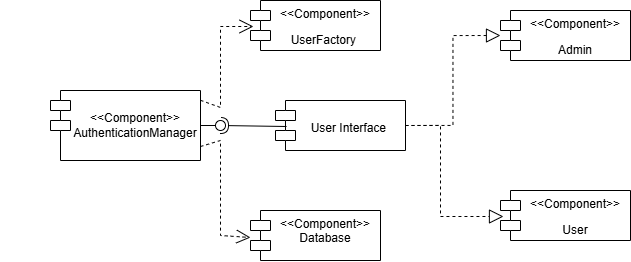

The diagram above was exported from draw.io. Its source (the exported page's mxGraphModel, read from the mxfile embedded in the PNG):
<mxGraphModel dx="880" dy="452" grid="1" gridSize="10" guides="1" tooltips="1" connect="1" arrows="1" fold="1" page="1" pageScale="1" pageWidth="1100" pageHeight="850" background="none" math="0" shadow="0">
  <root>
    <mxCell id="0" />
    <mxCell id="1" parent="0" />
    <mxCell id="saxZRb8fS9Y3ju5To_BR-26" value="" style="ellipse;whiteSpace=wrap;html=1;align=center;aspect=fixed;fillColor=none;strokeColor=none;resizable=0;perimeter=centerPerimeter;rotatable=0;allowArrows=0;points=[];outlineConnect=1;" vertex="1" parent="1">
      <mxGeometry x="20" y="320" width="10" height="10" as="geometry" />
    </mxCell>
    <mxCell id="saxZRb8fS9Y3ju5To_BR-40" value="&lt;div&gt;&lt;br&gt;&lt;/div&gt;&amp;lt;&amp;lt;Component&amp;gt;&amp;gt;&lt;div&gt;AuthenticationManager&lt;/div&gt;" style="shape=module;align=left;spacingLeft=20;align=center;verticalAlign=top;whiteSpace=wrap;html=1;" vertex="1" parent="1">
      <mxGeometry x="70" y="160" width="150" height="70" as="geometry" />
    </mxCell>
    <mxCell id="saxZRb8fS9Y3ju5To_BR-41" value="&lt;div&gt;&lt;strong style=&quot;background-color: transparent; color: light-dark(rgb(0, 0, 0), rgb(255, 255, 255));&quot;&gt;&lt;br&gt;&lt;/strong&gt;&lt;/div&gt;&lt;div&gt;&lt;span style=&quot;background-color: transparent; color: light-dark(rgb(0, 0, 0), rgb(255, 255, 255));&quot;&gt;User Interface&amp;nbsp;&lt;/span&gt;&lt;/div&gt;" style="shape=module;align=left;spacingLeft=20;align=center;verticalAlign=top;whiteSpace=wrap;html=1;" vertex="1" parent="1">
      <mxGeometry x="295" y="170" width="130" height="50" as="geometry" />
    </mxCell>
    <mxCell id="saxZRb8fS9Y3ju5To_BR-42" value="&amp;lt;&amp;lt;Component&amp;gt;&amp;gt;&lt;div&gt;&lt;p data-pm-slice=&quot;1 1 [&amp;quot;ordered_list&amp;quot;,{&amp;quot;spread&amp;quot;:true,&amp;quot;startingNumber&amp;quot;:1,&amp;quot;start&amp;quot;:2184,&amp;quot;end&amp;quot;:2886},&amp;quot;regular_list_item&amp;quot;,{&amp;quot;start&amp;quot;:2433,&amp;quot;end&amp;quot;:2632}]&quot;&gt;UserFactory&amp;nbsp;&lt;/p&gt;&lt;/div&gt;" style="shape=module;align=left;spacingLeft=20;align=center;verticalAlign=top;whiteSpace=wrap;html=1;" vertex="1" parent="1">
      <mxGeometry x="270" y="70" width="130" height="50" as="geometry" />
    </mxCell>
    <mxCell id="saxZRb8fS9Y3ju5To_BR-43" value="&amp;lt;&amp;lt;Component&amp;gt;&amp;gt;&lt;div&gt;Database&lt;/div&gt;" style="shape=module;align=left;spacingLeft=20;align=center;verticalAlign=top;whiteSpace=wrap;html=1;" vertex="1" parent="1">
      <mxGeometry x="270" y="280" width="130" height="50" as="geometry" />
    </mxCell>
    <mxCell id="saxZRb8fS9Y3ju5To_BR-44" value="" style="rounded=0;orthogonalLoop=1;jettySize=auto;html=1;endArrow=halfCircle;endFill=0;endSize=6;strokeWidth=1;sketch=0;exitX=0.085;exitY=0.52;exitDx=0;exitDy=0;exitPerimeter=0;" edge="1" parent="1" source="saxZRb8fS9Y3ju5To_BR-41">
      <mxGeometry relative="1" as="geometry">
        <mxPoint x="450" y="235" as="sourcePoint" />
        <mxPoint x="240" y="195" as="targetPoint" />
      </mxGeometry>
    </mxCell>
    <mxCell id="saxZRb8fS9Y3ju5To_BR-45" value="" style="rounded=0;orthogonalLoop=1;jettySize=auto;html=1;endArrow=oval;endFill=0;sketch=0;sourcePerimeterSpacing=0;targetPerimeterSpacing=0;endSize=10;exitX=1;exitY=0.5;exitDx=0;exitDy=0;" edge="1" parent="1" source="saxZRb8fS9Y3ju5To_BR-40">
      <mxGeometry relative="1" as="geometry">
        <mxPoint x="410" y="235" as="sourcePoint" />
        <mxPoint x="240" y="195" as="targetPoint" />
      </mxGeometry>
    </mxCell>
    <mxCell id="saxZRb8fS9Y3ju5To_BR-46" value="" style="ellipse;whiteSpace=wrap;html=1;align=center;aspect=fixed;fillColor=none;strokeColor=none;resizable=0;perimeter=centerPerimeter;rotatable=0;allowArrows=0;points=[];outlineConnect=1;" vertex="1" parent="1">
      <mxGeometry x="425" y="230" width="10" height="10" as="geometry" />
    </mxCell>
    <mxCell id="saxZRb8fS9Y3ju5To_BR-47" value="" style="endArrow=open;endSize=12;dashed=1;html=1;rounded=0;exitX=1;exitY=0.14;exitDx=0;exitDy=0;entryX=0.023;entryY=0.52;entryDx=0;entryDy=0;entryPerimeter=0;exitPerimeter=0;" edge="1" parent="1" source="saxZRb8fS9Y3ju5To_BR-40" target="saxZRb8fS9Y3ju5To_BR-42">
      <mxGeometry width="160" relative="1" as="geometry">
        <mxPoint x="350" y="230" as="sourcePoint" />
        <mxPoint x="510" y="230" as="targetPoint" />
        <Array as="points">
          <mxPoint x="240" y="177" />
          <mxPoint x="240" y="96" />
        </Array>
      </mxGeometry>
    </mxCell>
    <mxCell id="saxZRb8fS9Y3ju5To_BR-48" value="" style="endArrow=open;endSize=12;dashed=1;html=1;rounded=0;exitX=1;exitY=0.8;exitDx=0;exitDy=0;entryX=0;entryY=0.54;entryDx=0;entryDy=0;entryPerimeter=0;exitPerimeter=0;" edge="1" parent="1" source="saxZRb8fS9Y3ju5To_BR-40" target="saxZRb8fS9Y3ju5To_BR-43">
      <mxGeometry width="160" relative="1" as="geometry">
        <mxPoint x="350" y="230" as="sourcePoint" />
        <mxPoint x="510" y="230" as="targetPoint" />
        <Array as="points">
          <mxPoint x="240" y="210" />
          <mxPoint x="240" y="305" />
        </Array>
      </mxGeometry>
    </mxCell>
    <mxCell id="saxZRb8fS9Y3ju5To_BR-49" value="&amp;lt;&amp;lt;Component&amp;gt;&amp;gt;&lt;div&gt;&lt;p data-pm-slice=&quot;1 1 [&amp;quot;ordered_list&amp;quot;,{&amp;quot;spread&amp;quot;:true,&amp;quot;startingNumber&amp;quot;:1,&amp;quot;start&amp;quot;:2184,&amp;quot;end&amp;quot;:2886},&amp;quot;regular_list_item&amp;quot;,{&amp;quot;start&amp;quot;:2634,&amp;quot;end&amp;quot;:2886},&amp;quot;list&amp;quot;,{&amp;quot;spread&amp;quot;:false,&amp;quot;start&amp;quot;:2669,&amp;quot;end&amp;quot;:2886},&amp;quot;regular_list_item&amp;quot;,{&amp;quot;start&amp;quot;:2754,&amp;quot;end&amp;quot;:2886},&amp;quot;list&amp;quot;,{&amp;quot;spread&amp;quot;:false,&amp;quot;start&amp;quot;:2776,&amp;quot;end&amp;quot;:2886},&amp;quot;regular_list_item&amp;quot;,{&amp;quot;start&amp;quot;:2836,&amp;quot;end&amp;quot;:2886}]&quot;&gt;Admin&lt;/p&gt;&lt;/div&gt;" style="shape=module;align=left;spacingLeft=20;align=center;verticalAlign=top;whiteSpace=wrap;html=1;" vertex="1" parent="1">
      <mxGeometry x="520" y="80" width="130" height="50" as="geometry" />
    </mxCell>
    <mxCell id="saxZRb8fS9Y3ju5To_BR-50" value="&amp;lt;&amp;lt;Component&amp;gt;&amp;gt;&lt;div&gt;&lt;p data-pm-slice=&quot;1 1 [&amp;quot;ordered_list&amp;quot;,{&amp;quot;spread&amp;quot;:true,&amp;quot;startingNumber&amp;quot;:1,&amp;quot;start&amp;quot;:2184,&amp;quot;end&amp;quot;:2886},&amp;quot;regular_list_item&amp;quot;,{&amp;quot;start&amp;quot;:2634,&amp;quot;end&amp;quot;:2886},&amp;quot;list&amp;quot;,{&amp;quot;spread&amp;quot;:false,&amp;quot;start&amp;quot;:2669,&amp;quot;end&amp;quot;:2886},&amp;quot;regular_list_item&amp;quot;,{&amp;quot;start&amp;quot;:2754,&amp;quot;end&amp;quot;:2886},&amp;quot;list&amp;quot;,{&amp;quot;spread&amp;quot;:false,&amp;quot;start&amp;quot;:2776,&amp;quot;end&amp;quot;:2886},&amp;quot;regular_list_item&amp;quot;,{&amp;quot;start&amp;quot;:2776,&amp;quot;end&amp;quot;:2830}]&quot;&gt;User&lt;/p&gt;&lt;/div&gt;" style="shape=module;align=left;spacingLeft=20;align=center;verticalAlign=top;whiteSpace=wrap;html=1;" vertex="1" parent="1">
      <mxGeometry x="520" y="260" width="130" height="50" as="geometry" />
    </mxCell>
    <mxCell id="saxZRb8fS9Y3ju5To_BR-51" value="" style="endArrow=block;dashed=1;endFill=0;endSize=12;html=1;rounded=0;exitX=1;exitY=0.5;exitDx=0;exitDy=0;entryX=0;entryY=0.5;entryDx=0;entryDy=0;entryPerimeter=0;edgeStyle=orthogonalEdgeStyle;" edge="1" parent="1" source="saxZRb8fS9Y3ju5To_BR-41" target="saxZRb8fS9Y3ju5To_BR-49">
      <mxGeometry width="160" relative="1" as="geometry">
        <mxPoint x="350" y="230" as="sourcePoint" />
        <mxPoint x="510" y="230" as="targetPoint" />
      </mxGeometry>
    </mxCell>
    <mxCell id="saxZRb8fS9Y3ju5To_BR-52" value="" style="endArrow=block;dashed=1;endFill=0;endSize=12;html=1;rounded=0;exitX=1;exitY=0.5;exitDx=0;exitDy=0;entryX=0.023;entryY=0.52;entryDx=0;entryDy=0;entryPerimeter=0;edgeStyle=orthogonalEdgeStyle;" edge="1" parent="1" source="saxZRb8fS9Y3ju5To_BR-41" target="saxZRb8fS9Y3ju5To_BR-50">
      <mxGeometry width="160" relative="1" as="geometry">
        <mxPoint x="350" y="260" as="sourcePoint" />
        <mxPoint x="510" y="260" as="targetPoint" />
        <Array as="points">
          <mxPoint x="460" y="195" />
          <mxPoint x="460" y="286" />
        </Array>
      </mxGeometry>
    </mxCell>
  </root>
</mxGraphModel>